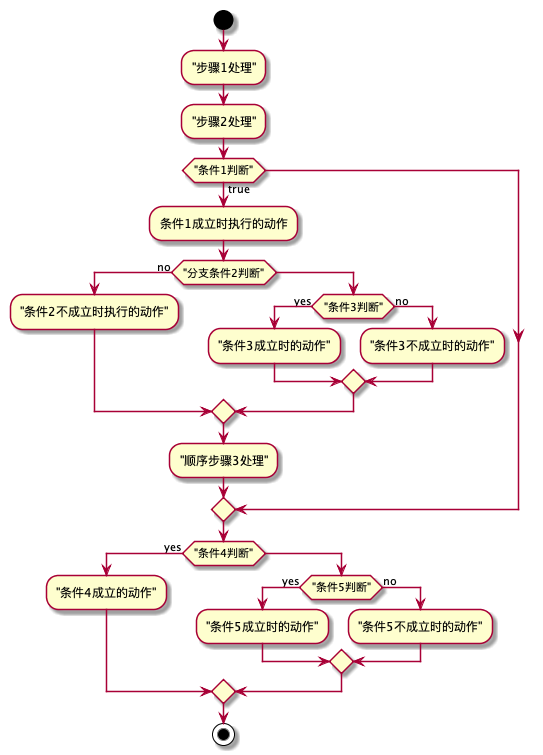

The diagram above was rendered by PlantUML. Its source (embedded in the PNG):
@startuml

start
:"步骤1处理";
:"步骤2处理";
if ("条件1判断") then (true)
    :条件1成立时执行的动作;
    if ("分支条件2判断") then (no)
        :"条件2不成立时执行的动作";
    else
        if ("条件3判断") then (yes)
            :"条件3成立时的动作";
        else (no)
            :"条件3不成立时的动作";
        endif
    endif
    :"顺序步骤3处理";
endif

if ("条件4判断") then (yes)
:"条件4成立的动作";
else
    if ("条件5判断") then (yes)
        :"条件5成立时的动作";
    else (no)
        :"条件5不成立时的动作";
    endif
endif
stop
@enduml